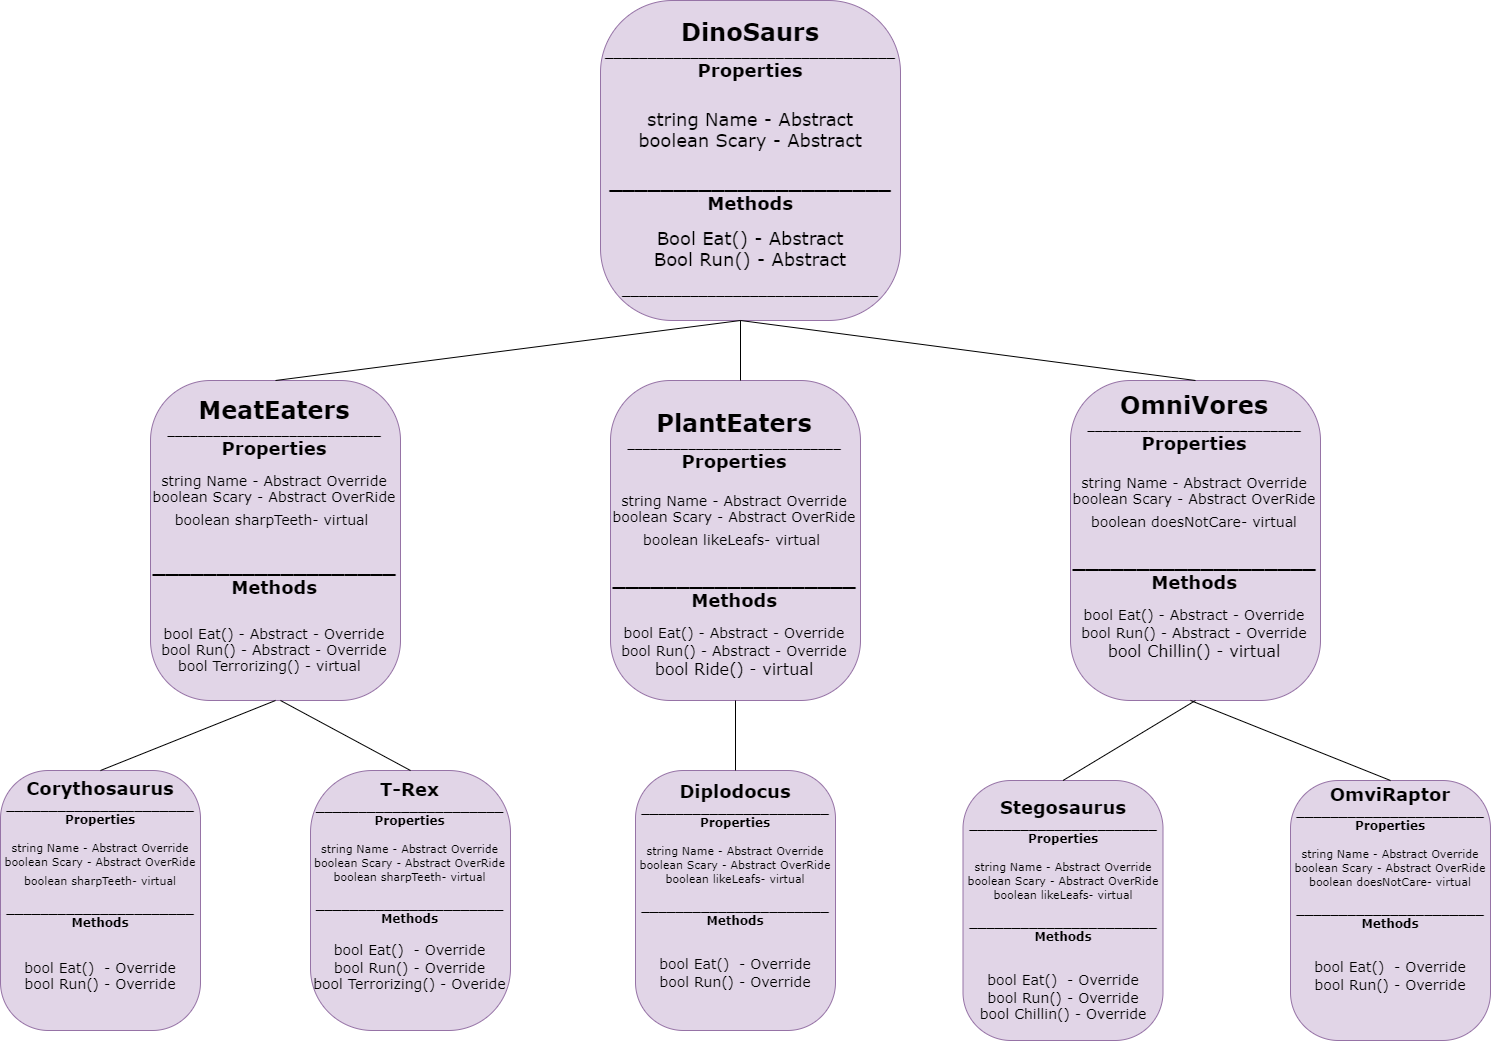

The diagram above was exported from draw.io. Its source (the exported page's mxGraphModel, read from the mxfile embedded in the PNG):
<mxGraphModel dx="2806" dy="1726" grid="1" gridSize="10" guides="1" tooltips="1" connect="1" arrows="1" fold="1" page="1" pageScale="1" pageWidth="1100" pageHeight="850" background="#ffffff" math="0" shadow="0">
  <root>
    <mxCell id="0" />
    <mxCell id="1" parent="0" />
    <mxCell id="382b91b5511bd0f7-6" value="&lt;font&gt;&lt;font style=&quot;font-weight: bold ; font-size: 24px&quot;&gt;DinoSaurs&lt;br&gt;&lt;/font&gt;&lt;font style=&quot;font-weight: bold&quot;&gt;__________________________________&lt;br&gt;&lt;/font&gt;&lt;font&gt;&lt;span style=&quot;font-weight: bold ; font-size: 18px&quot;&gt;Properties&lt;br&gt;&lt;/span&gt;&lt;br&gt;&lt;br&gt;&lt;font style=&quot;font-size: 18px&quot;&gt;&lt;font&gt;string Name - Abstract&lt;br&gt;boolean Scary - Abstract&lt;br&gt;&lt;br&gt;&lt;/font&gt;&lt;/font&gt;&lt;span style=&quot;font-weight: bold ; font-size: 18px&quot;&gt;______________________&lt;/span&gt;&lt;br&gt;&lt;span style=&quot;font-weight: bold ; font-size: 18px&quot;&gt;Methods&lt;/span&gt;&lt;br&gt;&lt;br&gt;&lt;font style=&quot;font-size: 18px&quot;&gt;Bool Eat() - Abstract&lt;br&gt;Bool Run() - Abstract&lt;/font&gt;&lt;br&gt;&lt;br&gt;&lt;/font&gt;&lt;b&gt;______________________________&lt;/b&gt;&lt;br&gt;&lt;/font&gt;" style="rounded=1;whiteSpace=wrap;html=1;arcSize=24;fillColor=#e1d5e7;strokeColor=#9673a6;shadow=0;comic=0;labelBackgroundColor=none;fontFamily=Verdana;fontSize=12;align=center;" parent="1" vertex="1">
      <mxGeometry x="420" y="-120" width="300" height="320" as="geometry" />
    </mxCell>
    <mxCell id="382b91b5511bd0f7-7" value="&lt;span style=&quot;font-weight: bold ; font-size: 24px&quot;&gt;MeatEaters&lt;br&gt;&lt;/span&gt;&lt;font&gt;____________________________&lt;br&gt;&lt;/font&gt;&lt;font&gt;&lt;b style=&quot;font-size: 18px&quot;&gt;Properties&lt;/b&gt;&lt;br&gt;&lt;br&gt;&lt;font&gt;&lt;span style=&quot;font-size: 14px&quot;&gt;string Name - Abstract Override&lt;/span&gt;&lt;br&gt;&lt;font style=&quot;font-size: 14px&quot;&gt;boolean Scary - Abstract OverRide&lt;/font&gt;&lt;br style=&quot;font-size: 18px&quot;&gt;&lt;span style=&quot;font-size: 14px&quot;&gt;boolean sharpTeeth- virtual&amp;nbsp;&lt;/span&gt;&lt;/font&gt;&lt;br&gt;&lt;br&gt;&lt;br&gt;&lt;b style=&quot;font-size: 18px&quot;&gt;___________________&lt;/b&gt;&lt;br&gt;&lt;b style=&quot;font-size: 18px&quot;&gt;Methods&lt;/b&gt;&lt;br&gt;&lt;br&gt;&lt;br&gt;&lt;font style=&quot;font-size: 14px&quot;&gt;bool Eat() - Abstract - Override&lt;br&gt;bool Run() - Abstract - Override&lt;br&gt;&lt;/font&gt;&lt;span style=&quot;font-size: 14px&quot;&gt;bool Terrorizing() - virtual &lt;/span&gt;&amp;nbsp;&lt;br&gt;&lt;br&gt;&lt;/font&gt;" style="rounded=1;whiteSpace=wrap;html=1;arcSize=24;fillColor=#e1d5e7;strokeColor=#9673a6;shadow=0;comic=0;labelBackgroundColor=none;fontFamily=Verdana;fontSize=12;align=center;" parent="1" vertex="1">
      <mxGeometry x="-30" y="260" width="250" height="320" as="geometry" />
    </mxCell>
    <mxCell id="-rRNBKvaXak0uCAct1Sw-2" value="&lt;span style=&quot;font-weight: bold ; font-size: 24px&quot;&gt;PlantEaters&lt;br&gt;&lt;/span&gt;____________________________&lt;br&gt;&lt;font style=&quot;font-weight: bold ; font-size: 18px&quot;&gt;Properties&lt;br&gt;&lt;br&gt;&lt;/font&gt;&lt;span style=&quot;font-size: 14px&quot;&gt;string Name - Abstract Override&lt;br&gt;&lt;/span&gt;&lt;font style=&quot;font-size: 14px&quot;&gt;boolean Scary - Abstract OverRide&lt;/font&gt;&lt;br style=&quot;font-size: 18px&quot;&gt;&lt;span style=&quot;font-size: 14px&quot;&gt;boolean likeLeafs- virtual&amp;nbsp;&lt;br&gt;&lt;/span&gt;&lt;b&gt;&lt;font style=&quot;font-size: 18px&quot;&gt;&lt;br&gt;___________________&lt;br&gt;Methods&lt;br&gt;&lt;/font&gt;&lt;/b&gt;&lt;br&gt;&lt;span style=&quot;font-size: 14px&quot;&gt;bool Eat() - Abstract - Override&lt;/span&gt;&lt;br style=&quot;font-size: 14px&quot;&gt;&lt;span style=&quot;font-size: 14px&quot;&gt;bool Run() - Abstract - Override&lt;br&gt;&lt;/span&gt;&lt;font&gt;&lt;font size=&quot;3&quot;&gt;bool Ride() - virtual&lt;/font&gt;&lt;br&gt;&lt;/font&gt;" style="rounded=1;whiteSpace=wrap;html=1;arcSize=24;fillColor=#e1d5e7;strokeColor=#9673a6;shadow=0;comic=0;labelBackgroundColor=none;fontFamily=Verdana;fontSize=12;align=center;" vertex="1" parent="1">
      <mxGeometry x="430" y="260" width="250" height="320" as="geometry" />
    </mxCell>
    <mxCell id="-rRNBKvaXak0uCAct1Sw-3" value="&lt;span style=&quot;font-weight: bold ; font-size: 24px&quot;&gt;OmniVores&lt;br&gt;&lt;/span&gt;&lt;font&gt;____________________________&lt;br&gt;&lt;/font&gt;&lt;font style=&quot;font-weight: bold ; font-size: 18px&quot;&gt;Properties&lt;br&gt;&lt;br&gt;&lt;/font&gt;&lt;span style=&quot;font-size: 14px&quot;&gt;string Name - Abstract Override&lt;br&gt;&lt;/span&gt;&lt;font style=&quot;font-size: 14px&quot;&gt;boolean Scary - Abstract OverRide&lt;/font&gt;&lt;br style=&quot;font-size: 18px&quot;&gt;&lt;span style=&quot;font-size: 14px&quot;&gt;boolean doesNotCare- virtual&lt;br&gt;&lt;/span&gt;&lt;b&gt;&lt;font style=&quot;font-size: 18px&quot;&gt;&lt;br&gt;___________________&lt;br&gt;Methods&lt;br&gt;&lt;/font&gt;&lt;/b&gt;&lt;br&gt;&lt;span style=&quot;font-size: 14px&quot;&gt;bool Eat() - Abstract - Override&lt;/span&gt;&lt;br style=&quot;font-size: 14px&quot;&gt;&lt;span style=&quot;font-size: 14px&quot;&gt;bool Run() - Abstract - Override&lt;br&gt;&lt;/span&gt;&lt;font size=&quot;3&quot;&gt;bool Chillin() - virtual&lt;/font&gt;&lt;br&gt;&lt;b&gt;&lt;font style=&quot;font-size: 18px&quot;&gt;&lt;br&gt;&lt;/font&gt;&lt;br&gt;&lt;/b&gt;" style="rounded=1;whiteSpace=wrap;html=1;arcSize=24;fillColor=#e1d5e7;strokeColor=#9673a6;shadow=0;comic=0;labelBackgroundColor=none;fontFamily=Verdana;fontSize=12;align=center;" vertex="1" parent="1">
      <mxGeometry x="890" y="260" width="250" height="320" as="geometry" />
    </mxCell>
    <mxCell id="-rRNBKvaXak0uCAct1Sw-4" value="&lt;b&gt;&lt;font style=&quot;font-size: 18px&quot;&gt;Corythosaurus&lt;/font&gt;&lt;br&gt;______________________&lt;br&gt;Properties&lt;br&gt;&lt;/b&gt;&lt;br&gt;&lt;font style=&quot;font-size: 11px&quot;&gt;string Name - Abstract Override&lt;br&gt;&lt;font&gt;boolean Scary - Abstract OverRide&lt;/font&gt;&lt;br&gt;boolean sharpTeeth- virtual&lt;/font&gt;&lt;b&gt;&lt;font size=&quot;3&quot;&gt;&lt;br&gt;&lt;/font&gt;&lt;br&gt;______________________&lt;br&gt;Methods&lt;br&gt;&lt;br&gt;&lt;/b&gt;&lt;font style=&quot;font-size: 14px&quot;&gt;&lt;br&gt;&lt;font&gt;bool Eat()&amp;nbsp; - Override&lt;br&gt;bool Run() - Override&lt;/font&gt;&lt;/font&gt;&lt;b&gt;&lt;br&gt;&lt;br&gt;&lt;br&gt;&lt;/b&gt;" style="rounded=1;whiteSpace=wrap;html=1;arcSize=24;fillColor=#e1d5e7;strokeColor=#9673a6;shadow=0;comic=0;labelBackgroundColor=none;fontFamily=Verdana;fontSize=12;align=center;" vertex="1" parent="1">
      <mxGeometry x="-180" y="650" width="200" height="260" as="geometry" />
    </mxCell>
    <mxCell id="-rRNBKvaXak0uCAct1Sw-5" value="&lt;b&gt;&lt;span style=&quot;font-size: 18px&quot;&gt;Diplodocus&lt;br&gt;&lt;/span&gt;______________________&lt;br&gt;Properties&lt;br&gt;&lt;br&gt;&lt;/b&gt;&lt;font style=&quot;font-size: 11px&quot;&gt;string Name - Abstract Override&lt;br&gt;&lt;font&gt;boolean Scary - Abstract OverRide&lt;/font&gt;&lt;br&gt;boolean likeLeafs- virtual&lt;/font&gt;&lt;b&gt;&lt;br&gt;&lt;br&gt;______________________&lt;br&gt;Methods&lt;br&gt;&lt;br&gt;&lt;/b&gt;&lt;br&gt;&lt;span style=&quot;font-size: 14px&quot;&gt;bool Eat()&amp;nbsp; - Override&lt;/span&gt;&lt;br style=&quot;font-size: 14px&quot;&gt;&lt;span style=&quot;font-size: 14px&quot;&gt;bool Run() - Override&lt;/span&gt;&lt;b&gt;&lt;br&gt;&lt;br&gt;&lt;br&gt;&lt;/b&gt;" style="rounded=1;whiteSpace=wrap;html=1;arcSize=24;fillColor=#e1d5e7;strokeColor=#9673a6;shadow=0;comic=0;labelBackgroundColor=none;fontFamily=Verdana;fontSize=12;align=center;" vertex="1" parent="1">
      <mxGeometry x="455" y="650" width="200" height="260" as="geometry" />
    </mxCell>
    <mxCell id="-rRNBKvaXak0uCAct1Sw-6" value="&lt;b&gt;&lt;span style=&quot;font-size: 18px&quot;&gt;OmviRaptor&lt;br&gt;&lt;/span&gt;______________________&lt;br&gt;Properties&lt;br&gt;&lt;br&gt;&lt;/b&gt;&lt;font style=&quot;font-size: 11px&quot;&gt;string Name - Abstract Override&lt;br&gt;&lt;font&gt;boolean Scary - Abstract OverRide&lt;/font&gt;&lt;br&gt;boolean doesNotCare- virtual&lt;/font&gt;&lt;b&gt;&lt;br&gt;&lt;br&gt;______________________&lt;br&gt;Methods&lt;br&gt;&lt;br&gt;&lt;/b&gt;&lt;br&gt;&lt;span style=&quot;font-size: 14px&quot;&gt;bool Eat()&amp;nbsp; - Override&lt;/span&gt;&lt;br style=&quot;font-size: 14px&quot;&gt;&lt;span style=&quot;font-size: 14px&quot;&gt;bool Run() - Override&lt;/span&gt;&lt;b&gt;&lt;br&gt;&lt;br&gt;&lt;br&gt;&lt;br&gt;&lt;/b&gt;" style="rounded=1;whiteSpace=wrap;html=1;arcSize=24;fillColor=#e1d5e7;strokeColor=#9673a6;shadow=0;comic=0;labelBackgroundColor=none;fontFamily=Verdana;fontSize=12;align=center;" vertex="1" parent="1">
      <mxGeometry x="1110" y="660" width="200" height="260" as="geometry" />
    </mxCell>
    <mxCell id="-rRNBKvaXak0uCAct1Sw-7" value="&lt;b&gt;&lt;span style=&quot;font-size: 18px&quot;&gt;Stegosaurus&lt;br&gt;&lt;/span&gt;______________________&lt;br&gt;Properties&lt;br&gt;&lt;br&gt;&lt;/b&gt;&lt;span style=&quot;font-size: 11px&quot;&gt;string Name - Abstract Override&lt;/span&gt;&lt;br style=&quot;font-size: 11px&quot;&gt;&lt;font style=&quot;font-size: 11px&quot;&gt;boolean Scary - Abstract OverRide&lt;/font&gt;&lt;br style=&quot;font-size: 11px&quot;&gt;&lt;span style=&quot;font-size: 11px&quot;&gt;boolean likeLeafs- virtual&lt;/span&gt;&lt;b&gt;&lt;br&gt;&lt;br&gt;______________________&lt;br&gt;Methods&lt;br&gt;&lt;br&gt;&lt;/b&gt;&lt;br&gt;&lt;span style=&quot;font-size: 14px&quot;&gt;bool Eat()&amp;nbsp; - Override&lt;/span&gt;&lt;br style=&quot;font-size: 14px&quot;&gt;&lt;span style=&quot;font-size: 14px&quot;&gt;bool Run() - Override&lt;br&gt;&lt;/span&gt;&lt;font style=&quot;font-size: 14px&quot;&gt;bool Chillin() - Override&lt;br&gt;&lt;/font&gt;" style="rounded=1;whiteSpace=wrap;html=1;arcSize=24;fillColor=#e1d5e7;strokeColor=#9673a6;shadow=0;comic=0;labelBackgroundColor=none;fontFamily=Verdana;fontSize=12;align=center;" vertex="1" parent="1">
      <mxGeometry x="782.5" y="660" width="200" height="260" as="geometry" />
    </mxCell>
    <mxCell id="-rRNBKvaXak0uCAct1Sw-8" value="&lt;b&gt;&lt;span style=&quot;font-size: 18px&quot;&gt;T-Rex&lt;br&gt;&lt;/span&gt;______________________&lt;br&gt;Properties&lt;br&gt;&lt;br&gt;&lt;/b&gt;&lt;span style=&quot;font-size: 11px&quot;&gt;string Name - Abstract Override&lt;/span&gt;&lt;br style=&quot;font-size: 11px&quot;&gt;&lt;font style=&quot;font-size: 11px&quot;&gt;boolean Scary - Abstract OverRide&lt;/font&gt;&lt;br style=&quot;font-size: 11px&quot;&gt;&lt;span style=&quot;font-size: 11px&quot;&gt;boolean sharpTeeth- virtual&lt;br&gt;&lt;/span&gt;&lt;b&gt;&lt;br&gt;______________________&lt;br&gt;Methods&lt;br&gt;&lt;/b&gt;&lt;font style=&quot;font-size: 14px&quot;&gt;&lt;br&gt;&lt;/font&gt;&lt;span style=&quot;font-size: 14px&quot;&gt;bool Eat()&amp;nbsp; - Override&lt;/span&gt;&lt;br style=&quot;font-size: 14px&quot;&gt;&lt;span style=&quot;font-size: 14px&quot;&gt;bool Run() - Override&lt;br&gt;bool Terrorizing() - Overide&lt;br&gt;&lt;/span&gt;&lt;b&gt;&lt;br&gt;&lt;br&gt;&lt;/b&gt;" style="rounded=1;whiteSpace=wrap;html=1;arcSize=31;fillColor=#e1d5e7;strokeColor=#9673a6;shadow=0;comic=0;labelBackgroundColor=none;fontFamily=Verdana;fontSize=12;align=center;" vertex="1" parent="1">
      <mxGeometry x="130" y="650" width="200" height="260" as="geometry" />
    </mxCell>
    <mxCell id="-rRNBKvaXak0uCAct1Sw-9" value="" style="endArrow=none;html=1;exitX=0.5;exitY=0;exitDx=0;exitDy=0;" edge="1" parent="1" source="382b91b5511bd0f7-7">
      <mxGeometry width="50" height="50" relative="1" as="geometry">
        <mxPoint x="250" y="180" as="sourcePoint" />
        <mxPoint x="560" y="200" as="targetPoint" />
      </mxGeometry>
    </mxCell>
    <mxCell id="-rRNBKvaXak0uCAct1Sw-10" value="" style="endArrow=none;html=1;" edge="1" parent="1">
      <mxGeometry width="50" height="50" relative="1" as="geometry">
        <mxPoint x="560" y="260" as="sourcePoint" />
        <mxPoint x="560" y="200" as="targetPoint" />
      </mxGeometry>
    </mxCell>
    <mxCell id="-rRNBKvaXak0uCAct1Sw-11" value="" style="endArrow=none;html=1;entryX=0.5;entryY=0;entryDx=0;entryDy=0;" edge="1" parent="1" target="-rRNBKvaXak0uCAct1Sw-3">
      <mxGeometry width="50" height="50" relative="1" as="geometry">
        <mxPoint x="560" y="200" as="sourcePoint" />
        <mxPoint x="780" y="210" as="targetPoint" />
      </mxGeometry>
    </mxCell>
    <mxCell id="-rRNBKvaXak0uCAct1Sw-12" value="" style="endArrow=none;html=1;exitX=0.5;exitY=0;exitDx=0;exitDy=0;entryX=0.5;entryY=1;entryDx=0;entryDy=0;" edge="1" parent="1" source="-rRNBKvaXak0uCAct1Sw-4" target="382b91b5511bd0f7-7">
      <mxGeometry width="50" height="50" relative="1" as="geometry">
        <mxPoint x="50" y="670" as="sourcePoint" />
        <mxPoint x="100" y="620" as="targetPoint" />
      </mxGeometry>
    </mxCell>
    <mxCell id="-rRNBKvaXak0uCAct1Sw-13" value="" style="endArrow=none;html=1;exitX=0.5;exitY=0;exitDx=0;exitDy=0;" edge="1" parent="1" source="-rRNBKvaXak0uCAct1Sw-8">
      <mxGeometry width="50" height="50" relative="1" as="geometry">
        <mxPoint x="120" y="640" as="sourcePoint" />
        <mxPoint x="100" y="580" as="targetPoint" />
      </mxGeometry>
    </mxCell>
    <mxCell id="-rRNBKvaXak0uCAct1Sw-14" value="" style="endArrow=none;html=1;" edge="1" parent="1" source="-rRNBKvaXak0uCAct1Sw-5">
      <mxGeometry width="50" height="50" relative="1" as="geometry">
        <mxPoint x="555" y="609.2893218813452" as="sourcePoint" />
        <mxPoint x="555" y="580" as="targetPoint" />
      </mxGeometry>
    </mxCell>
    <mxCell id="-rRNBKvaXak0uCAct1Sw-15" value="" style="endArrow=none;html=1;entryX=0.5;entryY=1;entryDx=0;entryDy=0;exitX=0.5;exitY=0;exitDx=0;exitDy=0;" edge="1" parent="1" source="-rRNBKvaXak0uCAct1Sw-7" target="-rRNBKvaXak0uCAct1Sw-3">
      <mxGeometry width="50" height="50" relative="1" as="geometry">
        <mxPoint x="910" y="640" as="sourcePoint" />
        <mxPoint x="960" y="590" as="targetPoint" />
      </mxGeometry>
    </mxCell>
    <mxCell id="-rRNBKvaXak0uCAct1Sw-16" value="" style="endArrow=none;html=1;exitX=0.5;exitY=0;exitDx=0;exitDy=0;" edge="1" parent="1" source="-rRNBKvaXak0uCAct1Sw-6">
      <mxGeometry width="50" height="50" relative="1" as="geometry">
        <mxPoint x="1120" y="650" as="sourcePoint" />
        <mxPoint x="1010" y="580" as="targetPoint" />
      </mxGeometry>
    </mxCell>
  </root>
</mxGraphModel>